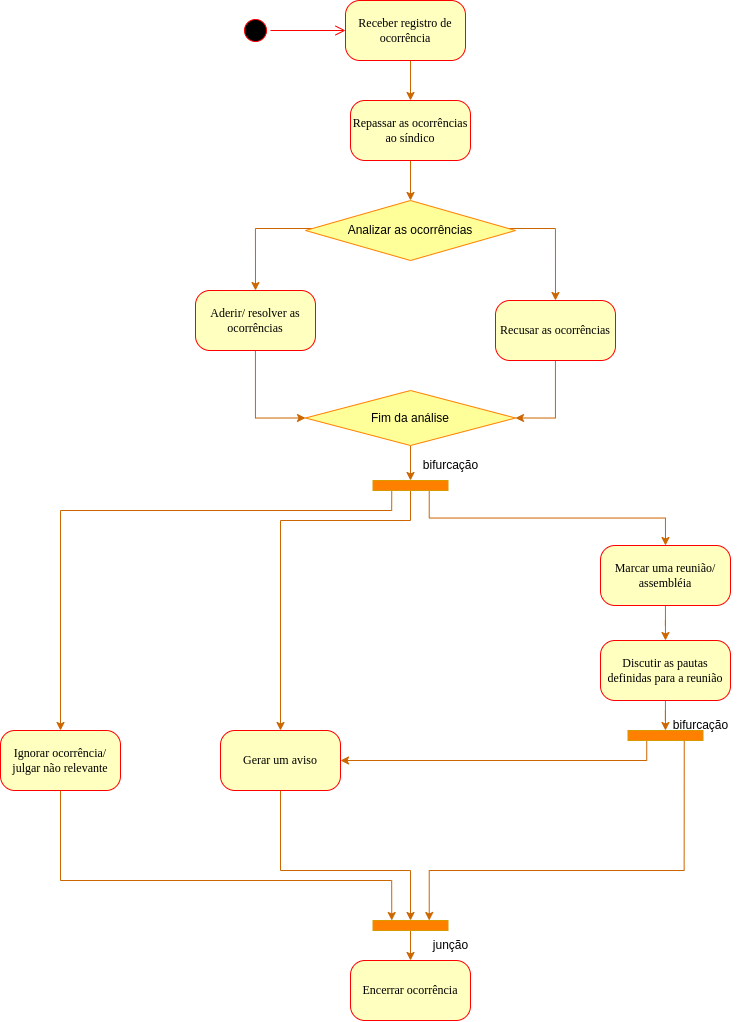

The diagram above was exported from draw.io. Its source (the exported page's mxGraphModel, read from the mxfile embedded in the PNG):
<mxGraphModel dx="934" dy="542" grid="1" gridSize="10" guides="1" tooltips="1" connect="1" arrows="1" fold="1" page="1" pageScale="1" pageWidth="827" pageHeight="1169" math="0" shadow="0">
  <root>
    <mxCell id="0" />
    <mxCell id="1" parent="0" />
    <mxCell id="hkDBI7ey-Oz2k1owhE1u-20" style="edgeStyle=orthogonalEdgeStyle;rounded=0;orthogonalLoop=1;jettySize=auto;html=1;strokeColor=#CC6600;" parent="1" source="hkDBI7ey-Oz2k1owhE1u-2" target="hkDBI7ey-Oz2k1owhE1u-7" edge="1">
      <mxGeometry relative="1" as="geometry" />
    </mxCell>
    <mxCell id="hkDBI7ey-Oz2k1owhE1u-2" value="Repassar as ocorrências ao síndico" style="rounded=1;whiteSpace=wrap;html=1;arcSize=24;fillColor=#ffffc0;strokeColor=#ff0000;shadow=0;comic=0;labelBackgroundColor=none;fontFamily=Verdana;fontSize=12;fontColor=#000000;align=center;" parent="1" vertex="1">
      <mxGeometry x="380" y="140" width="120" height="60" as="geometry" />
    </mxCell>
    <mxCell id="hkDBI7ey-Oz2k1owhE1u-5" style="edgeStyle=orthogonalEdgeStyle;rounded=0;orthogonalLoop=1;jettySize=auto;html=1;entryX=0.5;entryY=0;entryDx=0;entryDy=0;strokeColor=#CC6600;" parent="1" source="hkDBI7ey-Oz2k1owhE1u-7" target="hkDBI7ey-Oz2k1owhE1u-9" edge="1">
      <mxGeometry relative="1" as="geometry">
        <Array as="points">
          <mxPoint x="285" y="268" />
        </Array>
      </mxGeometry>
    </mxCell>
    <mxCell id="hkDBI7ey-Oz2k1owhE1u-6" style="edgeStyle=orthogonalEdgeStyle;rounded=0;orthogonalLoop=1;jettySize=auto;html=1;entryX=0.5;entryY=0;entryDx=0;entryDy=0;strokeColor=#CC6600;" parent="1" source="hkDBI7ey-Oz2k1owhE1u-7" target="hkDBI7ey-Oz2k1owhE1u-11" edge="1">
      <mxGeometry relative="1" as="geometry">
        <Array as="points">
          <mxPoint x="585" y="268" />
        </Array>
      </mxGeometry>
    </mxCell>
    <mxCell id="hkDBI7ey-Oz2k1owhE1u-7" value="Analizar as ocorrências" style="rhombus;whiteSpace=wrap;html=1;fillColor=#FFFF99;strokeColor=#FF8000;" parent="1" vertex="1">
      <mxGeometry x="335" y="240" width="210" height="60" as="geometry" />
    </mxCell>
    <mxCell id="hkDBI7ey-Oz2k1owhE1u-8" style="edgeStyle=orthogonalEdgeStyle;rounded=0;orthogonalLoop=1;jettySize=auto;html=1;entryX=0;entryY=0.5;entryDx=0;entryDy=0;strokeColor=#CC6600;" parent="1" source="hkDBI7ey-Oz2k1owhE1u-9" target="hkDBI7ey-Oz2k1owhE1u-12" edge="1">
      <mxGeometry relative="1" as="geometry" />
    </mxCell>
    <mxCell id="hkDBI7ey-Oz2k1owhE1u-9" value="Aderir/ resolver as ocorrências" style="rounded=1;whiteSpace=wrap;html=1;arcSize=24;fillColor=#ffffc0;strokeColor=#ff0000;shadow=0;comic=0;labelBackgroundColor=none;fontFamily=Verdana;fontSize=12;fontColor=#000000;align=center;" parent="1" vertex="1">
      <mxGeometry x="225" y="330" width="120" height="60" as="geometry" />
    </mxCell>
    <mxCell id="hkDBI7ey-Oz2k1owhE1u-10" style="edgeStyle=orthogonalEdgeStyle;rounded=0;orthogonalLoop=1;jettySize=auto;html=1;entryX=1;entryY=0.5;entryDx=0;entryDy=0;strokeColor=#CC6600;" parent="1" source="hkDBI7ey-Oz2k1owhE1u-11" target="hkDBI7ey-Oz2k1owhE1u-12" edge="1">
      <mxGeometry relative="1" as="geometry" />
    </mxCell>
    <mxCell id="hkDBI7ey-Oz2k1owhE1u-11" value="Recusar as ocorrências" style="rounded=1;whiteSpace=wrap;html=1;arcSize=24;fillColor=#ffffc0;strokeColor=#ff0000;shadow=0;comic=0;labelBackgroundColor=none;fontFamily=Verdana;fontSize=12;fontColor=#000000;align=center;" parent="1" vertex="1">
      <mxGeometry x="525" y="340" width="120" height="60" as="geometry" />
    </mxCell>
    <mxCell id="hkDBI7ey-Oz2k1owhE1u-22" style="edgeStyle=orthogonalEdgeStyle;rounded=0;orthogonalLoop=1;jettySize=auto;html=1;entryX=0.5;entryY=0;entryDx=0;entryDy=0;strokeColor=#CC6600;" parent="1" source="hkDBI7ey-Oz2k1owhE1u-12" target="hkDBI7ey-Oz2k1owhE1u-21" edge="1">
      <mxGeometry relative="1" as="geometry" />
    </mxCell>
    <mxCell id="hkDBI7ey-Oz2k1owhE1u-12" value="Fim da análise" style="rhombus;whiteSpace=wrap;html=1;fillColor=#FFFF99;strokeColor=#FF8000;" parent="1" vertex="1">
      <mxGeometry x="335" y="430" width="210" height="55" as="geometry" />
    </mxCell>
    <mxCell id="hkDBI7ey-Oz2k1owhE1u-13" value="" style="ellipse;html=1;shape=startState;fillColor=#000000;strokeColor=#ff0000;rounded=1;shadow=0;comic=0;labelBackgroundColor=none;fontFamily=Verdana;fontSize=12;fontColor=#000000;align=center;direction=south;" parent="1" vertex="1">
      <mxGeometry x="270" y="55" width="30" height="30" as="geometry" />
    </mxCell>
    <mxCell id="hkDBI7ey-Oz2k1owhE1u-17" style="edgeStyle=orthogonalEdgeStyle;rounded=0;orthogonalLoop=1;jettySize=auto;html=1;strokeColor=#CC6600;" parent="1" target="hkDBI7ey-Oz2k1owhE1u-2" edge="1">
      <mxGeometry relative="1" as="geometry">
        <mxPoint x="440" y="100" as="sourcePoint" />
      </mxGeometry>
    </mxCell>
    <mxCell id="hkDBI7ey-Oz2k1owhE1u-14" value="Receber registro de ocorrência" style="rounded=1;whiteSpace=wrap;html=1;arcSize=24;fillColor=#ffffc0;strokeColor=#ff0000;shadow=0;comic=0;labelBackgroundColor=none;fontFamily=Verdana;fontSize=12;fontColor=#000000;align=center;" parent="1" vertex="1">
      <mxGeometry x="375" y="40" width="120" height="60" as="geometry" />
    </mxCell>
    <mxCell id="hkDBI7ey-Oz2k1owhE1u-15" style="edgeStyle=orthogonalEdgeStyle;html=1;labelBackgroundColor=none;endArrow=open;endSize=8;strokeColor=#ff0000;fontFamily=Verdana;fontSize=12;align=left;" parent="1" source="hkDBI7ey-Oz2k1owhE1u-13" target="hkDBI7ey-Oz2k1owhE1u-14" edge="1">
      <mxGeometry relative="1" as="geometry" />
    </mxCell>
    <mxCell id="hkDBI7ey-Oz2k1owhE1u-18" value="Encerrar ocorrência" style="rounded=1;whiteSpace=wrap;html=1;arcSize=24;fillColor=#ffffc0;strokeColor=#ff0000;shadow=0;comic=0;labelBackgroundColor=none;fontFamily=Verdana;fontSize=12;fontColor=#000000;align=center;" parent="1" vertex="1">
      <mxGeometry x="380" y="1000" width="120" height="60" as="geometry" />
    </mxCell>
    <mxCell id="hkDBI7ey-Oz2k1owhE1u-25" style="edgeStyle=orthogonalEdgeStyle;rounded=0;orthogonalLoop=1;jettySize=auto;html=1;exitX=0.25;exitY=1;exitDx=0;exitDy=0;entryX=0.5;entryY=0;entryDx=0;entryDy=0;strokeColor=#CC6600;" parent="1" source="hkDBI7ey-Oz2k1owhE1u-21" target="hkDBI7ey-Oz2k1owhE1u-23" edge="1">
      <mxGeometry relative="1" as="geometry">
        <Array as="points">
          <mxPoint x="440" y="530" />
          <mxPoint x="440" y="560" />
          <mxPoint x="310" y="560" />
        </Array>
      </mxGeometry>
    </mxCell>
    <mxCell id="hkDBI7ey-Oz2k1owhE1u-26" style="edgeStyle=orthogonalEdgeStyle;rounded=0;orthogonalLoop=1;jettySize=auto;html=1;exitX=0.75;exitY=1;exitDx=0;exitDy=0;entryX=0.5;entryY=0;entryDx=0;entryDy=0;strokeColor=#CC6600;" parent="1" source="hkDBI7ey-Oz2k1owhE1u-21" target="hkDBI7ey-Oz2k1owhE1u-24" edge="1">
      <mxGeometry relative="1" as="geometry" />
    </mxCell>
    <mxCell id="_Cyp6CWg9f_CePiJHA5--4" style="edgeStyle=orthogonalEdgeStyle;rounded=0;orthogonalLoop=1;jettySize=auto;html=1;exitX=0.25;exitY=1;exitDx=0;exitDy=0;entryX=0.5;entryY=0;entryDx=0;entryDy=0;strokeColor=#CC6600;" edge="1" parent="1" source="hkDBI7ey-Oz2k1owhE1u-21" target="_Cyp6CWg9f_CePiJHA5--3">
      <mxGeometry relative="1" as="geometry">
        <Array as="points">
          <mxPoint x="421" y="550" />
          <mxPoint x="90" y="550" />
        </Array>
      </mxGeometry>
    </mxCell>
    <mxCell id="hkDBI7ey-Oz2k1owhE1u-21" value="" style="rounded=0;whiteSpace=wrap;html=1;fillColor=#FF8000;strokeColor=#d79b00;" parent="1" vertex="1">
      <mxGeometry x="402.5" y="520" width="75" height="10" as="geometry" />
    </mxCell>
    <mxCell id="hkDBI7ey-Oz2k1owhE1u-36" style="edgeStyle=orthogonalEdgeStyle;rounded=0;orthogonalLoop=1;jettySize=auto;html=1;entryX=0.5;entryY=0;entryDx=0;entryDy=0;strokeColor=#CC6600;" parent="1" source="hkDBI7ey-Oz2k1owhE1u-23" target="hkDBI7ey-Oz2k1owhE1u-35" edge="1">
      <mxGeometry relative="1" as="geometry">
        <Array as="points">
          <mxPoint x="310" y="910" />
          <mxPoint x="440" y="910" />
        </Array>
      </mxGeometry>
    </mxCell>
    <mxCell id="hkDBI7ey-Oz2k1owhE1u-23" value="Gerar um aviso" style="rounded=1;whiteSpace=wrap;html=1;arcSize=24;fillColor=#ffffc0;strokeColor=#ff0000;shadow=0;comic=0;labelBackgroundColor=none;fontFamily=Verdana;fontSize=12;fontColor=#000000;align=center;" parent="1" vertex="1">
      <mxGeometry x="250" y="770" width="120" height="60" as="geometry" />
    </mxCell>
    <mxCell id="hkDBI7ey-Oz2k1owhE1u-30" style="edgeStyle=orthogonalEdgeStyle;rounded=0;orthogonalLoop=1;jettySize=auto;html=1;entryX=0.5;entryY=0;entryDx=0;entryDy=0;strokeColor=#CC6600;" parent="1" source="hkDBI7ey-Oz2k1owhE1u-24" target="hkDBI7ey-Oz2k1owhE1u-29" edge="1">
      <mxGeometry relative="1" as="geometry" />
    </mxCell>
    <mxCell id="hkDBI7ey-Oz2k1owhE1u-24" value="Marcar uma reunião/ assembléia" style="rounded=1;whiteSpace=wrap;html=1;arcSize=24;fillColor=#ffffc0;strokeColor=#ff0000;shadow=0;comic=0;labelBackgroundColor=none;fontFamily=Verdana;fontSize=12;fontColor=#000000;align=center;" parent="1" vertex="1">
      <mxGeometry x="630" y="585" width="130" height="60" as="geometry" />
    </mxCell>
    <mxCell id="hkDBI7ey-Oz2k1owhE1u-27" value="bifurcação" style="text;html=1;align=center;verticalAlign=middle;resizable=0;points=[];autosize=1;strokeColor=none;fillColor=none;" parent="1" vertex="1">
      <mxGeometry x="440" y="490" width="80" height="30" as="geometry" />
    </mxCell>
    <mxCell id="hkDBI7ey-Oz2k1owhE1u-32" style="edgeStyle=orthogonalEdgeStyle;rounded=0;orthogonalLoop=1;jettySize=auto;html=1;entryX=0.5;entryY=0;entryDx=0;entryDy=0;strokeColor=#CC6600;" parent="1" source="hkDBI7ey-Oz2k1owhE1u-29" target="hkDBI7ey-Oz2k1owhE1u-31" edge="1">
      <mxGeometry relative="1" as="geometry" />
    </mxCell>
    <mxCell id="hkDBI7ey-Oz2k1owhE1u-29" value="Discutir as pautas definidas para a reunião" style="rounded=1;whiteSpace=wrap;html=1;arcSize=24;fillColor=#ffffc0;strokeColor=#ff0000;shadow=0;comic=0;labelBackgroundColor=none;fontFamily=Verdana;fontSize=12;fontColor=#000000;align=center;" parent="1" vertex="1">
      <mxGeometry x="630" y="680" width="130" height="60" as="geometry" />
    </mxCell>
    <mxCell id="hkDBI7ey-Oz2k1owhE1u-33" style="edgeStyle=orthogonalEdgeStyle;rounded=0;orthogonalLoop=1;jettySize=auto;html=1;exitX=0.25;exitY=1;exitDx=0;exitDy=0;entryX=1;entryY=0.5;entryDx=0;entryDy=0;strokeColor=#CC6600;" parent="1" source="hkDBI7ey-Oz2k1owhE1u-31" target="hkDBI7ey-Oz2k1owhE1u-23" edge="1">
      <mxGeometry relative="1" as="geometry" />
    </mxCell>
    <mxCell id="hkDBI7ey-Oz2k1owhE1u-34" style="edgeStyle=orthogonalEdgeStyle;rounded=0;orthogonalLoop=1;jettySize=auto;html=1;exitX=0.75;exitY=1;exitDx=0;exitDy=0;entryX=0.75;entryY=0;entryDx=0;entryDy=0;strokeColor=#CC6600;" parent="1" source="hkDBI7ey-Oz2k1owhE1u-31" target="hkDBI7ey-Oz2k1owhE1u-35" edge="1">
      <mxGeometry relative="1" as="geometry">
        <Array as="points">
          <mxPoint x="714" y="910" />
          <mxPoint x="459" y="910" />
        </Array>
      </mxGeometry>
    </mxCell>
    <mxCell id="hkDBI7ey-Oz2k1owhE1u-31" value="" style="rounded=0;whiteSpace=wrap;html=1;fillColor=#FF8000;strokeColor=#d79b00;" parent="1" vertex="1">
      <mxGeometry x="657.5" y="770" width="75" height="10" as="geometry" />
    </mxCell>
    <mxCell id="hkDBI7ey-Oz2k1owhE1u-39" style="edgeStyle=orthogonalEdgeStyle;rounded=0;orthogonalLoop=1;jettySize=auto;html=1;strokeColor=#CC6600;" parent="1" source="hkDBI7ey-Oz2k1owhE1u-35" target="hkDBI7ey-Oz2k1owhE1u-18" edge="1">
      <mxGeometry relative="1" as="geometry" />
    </mxCell>
    <mxCell id="hkDBI7ey-Oz2k1owhE1u-35" value="" style="rounded=0;whiteSpace=wrap;html=1;fillColor=#FF8000;strokeColor=#d79b00;" parent="1" vertex="1">
      <mxGeometry x="402.5" y="960" width="75" height="10" as="geometry" />
    </mxCell>
    <mxCell id="hkDBI7ey-Oz2k1owhE1u-37" value="bifurcação" style="text;html=1;align=center;verticalAlign=middle;resizable=0;points=[];autosize=1;strokeColor=none;fillColor=none;" parent="1" vertex="1">
      <mxGeometry x="690" y="750" width="80" height="30" as="geometry" />
    </mxCell>
    <mxCell id="hkDBI7ey-Oz2k1owhE1u-38" value="junção" style="text;html=1;align=center;verticalAlign=middle;resizable=0;points=[];autosize=1;strokeColor=none;fillColor=none;" parent="1" vertex="1">
      <mxGeometry x="450" y="970" width="60" height="30" as="geometry" />
    </mxCell>
    <mxCell id="_Cyp6CWg9f_CePiJHA5--5" style="edgeStyle=orthogonalEdgeStyle;rounded=0;orthogonalLoop=1;jettySize=auto;html=1;entryX=0.25;entryY=0;entryDx=0;entryDy=0;strokeColor=#CC6600;" edge="1" parent="1" source="_Cyp6CWg9f_CePiJHA5--3" target="hkDBI7ey-Oz2k1owhE1u-35">
      <mxGeometry relative="1" as="geometry">
        <Array as="points">
          <mxPoint x="90" y="920" />
          <mxPoint x="421" y="920" />
        </Array>
      </mxGeometry>
    </mxCell>
    <mxCell id="_Cyp6CWg9f_CePiJHA5--3" value="Ignorar ocorrência/&lt;br&gt;julgar não relevante" style="rounded=1;whiteSpace=wrap;html=1;arcSize=24;fillColor=#ffffc0;strokeColor=#ff0000;shadow=0;comic=0;labelBackgroundColor=none;fontFamily=Verdana;fontSize=12;fontColor=#000000;align=center;" vertex="1" parent="1">
      <mxGeometry x="30" y="770" width="120" height="60" as="geometry" />
    </mxCell>
  </root>
</mxGraphModel>